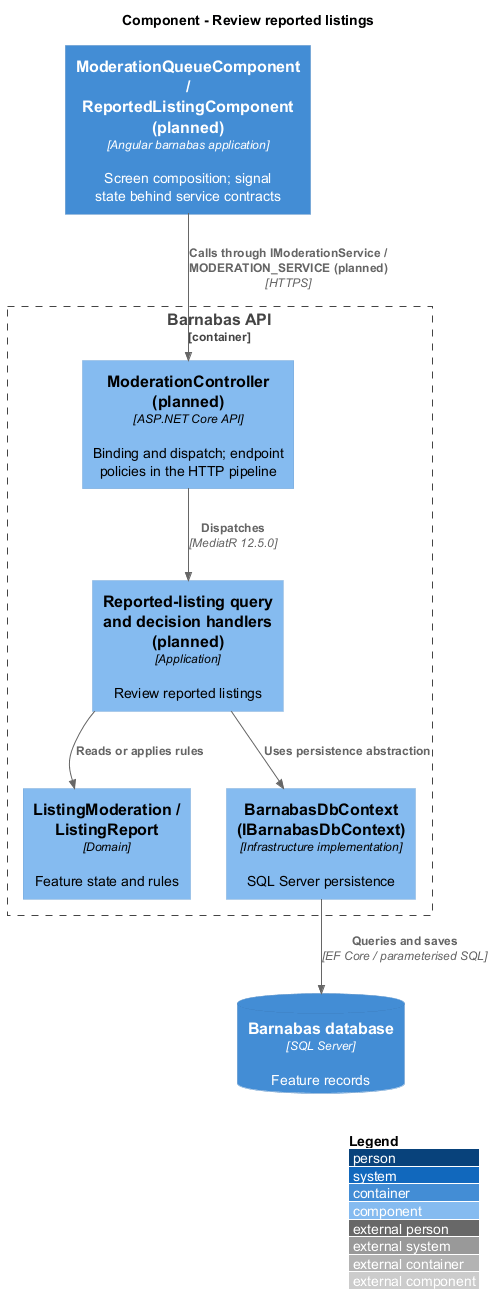

The diagram above was rendered by PlantUML. Its source (embedded in the PNG):
@startuml
!include <C4/C4_Component>
LAYOUT_WITH_LEGEND()
title Component - Review reported listings
Container(web, "ModerationQueueComponent / ReportedListingComponent (planned)", "Angular barnabas application", "Screen composition; signal state behind service contracts")
Container_Boundary(api, "Barnabas API") {
  Component(ctrl, "ModerationController (planned)", "ASP.NET Core API", "Binding and dispatch; endpoint policies in the HTTP pipeline")
  Component(handler, "Reported-listing query and decision handlers (planned)", "Application", "Review reported listings")
  Component(entity, "ListingModeration / ListingReport", "Domain", "Feature state and rules")
  Component(store, "BarnabasDbContext (IBarnabasDbContext)", "Infrastructure implementation", "SQL Server persistence")
}
ContainerDb(db, "Barnabas database", "SQL Server", "Feature records")
Rel(web, ctrl, "Calls through IModerationService / MODERATION_SERVICE (planned)", "HTTPS")
Rel(ctrl, handler, "Dispatches", "MediatR 12.5.0")
Rel(handler, entity, "Reads or applies rules")
Rel(handler, store, "Uses persistence abstraction")
Rel(store, db, "Queries and saves", "EF Core / parameterised SQL")
@enduml